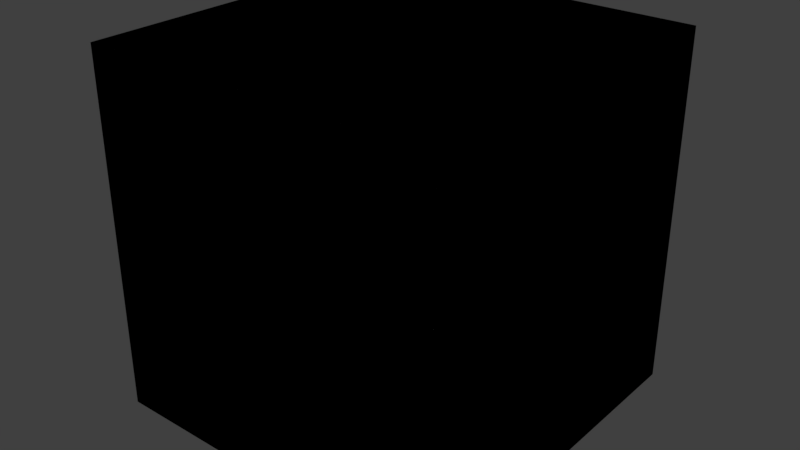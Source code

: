 # Source: update_cast_shadow_table_output.test.blend  (saved by Blender 2.79.0; exported with 4.5.12 LTS)
import bpy
from mathutils import Matrix  # noqa: F401  (used for matrix-valued properties, if any)

bpy.ops.wm.read_factory_settings(use_empty=True)
scene = bpy.context.scene
scene.name = 'Scene'

# ---- collections
col_collection_1 = bpy.data.collections.new('Collection 1'); scene.collection.children.link(col_collection_1)
col_collection_2 = bpy.data.collections.new('Collection 2'); scene.collection.children.link(col_collection_2)
col_collection_3 = bpy.data.collections.new('Collection 3'); scene.collection.children.link(col_collection_3)
col_collection_4 = bpy.data.collections.new('Collection 4'); scene.collection.children.link(col_collection_4)
col_collection_5 = bpy.data.collections.new('Collection 5'); scene.collection.children.link(col_collection_5)
col_collection_6 = bpy.data.collections.new('Collection 6'); scene.collection.children.link(col_collection_6)
col_collection_7 = bpy.data.collections.new('Collection 7'); scene.collection.children.link(col_collection_7)

# ---- materials (node trees are filled in below, after node groups)
mat_mat_shared_no_table_1 = bpy.data.materials.new('Mat_shared_no_table_1')
mat_mat_shared_no_table_1.alpha_threshold = 0.0
mat_mat_shared_no_table_1.use_transparent_shadow = False
mat_mat_shared_no_table_1.roughness = 0.5
mat_mat_shared_no_table_2 = bpy.data.materials.new('Mat_shared_no_table_2')
mat_mat_shared_no_table_2.alpha_threshold = 0.0
mat_mat_shared_no_table_2.use_transparent_shadow = False
mat_mat_shared_no_table_2.roughness = 0.5
mat_mat_shared_table_very_common = bpy.data.materials.new('Mat_shared_table_very_common')
mat_mat_shared_table_very_common.alpha_threshold = 0.0
mat_mat_shared_table_very_common.use_transparent_shadow = False
mat_mat_shared_table_very_common.roughness = 0.5
mat_mat_shared_table_1 = bpy.data.materials.new('Mat_shared_table_1')
mat_mat_shared_table_1.alpha_threshold = 0.0
mat_mat_shared_table_1.use_transparent_shadow = False
mat_mat_shared_table_1.roughness = 0.5
mat_mat_shared_table_2 = bpy.data.materials.new('Mat_shared_table_2')
mat_mat_shared_table_2.alpha_threshold = 0.0
mat_mat_shared_table_2.use_transparent_shadow = False
mat_mat_shared_table_2.roughness = 0.5
mat_mat_unique_1 = bpy.data.materials.new('Mat_unique_1')
mat_mat_unique_1.alpha_threshold = 0.0
mat_mat_unique_1.use_transparent_shadow = False
mat_mat_unique_1.roughness = 0.5
mat_mat_unique_2 = bpy.data.materials.new('Mat_unique_2')
mat_mat_unique_2.alpha_threshold = 0.0
mat_mat_unique_2.use_transparent_shadow = False
mat_mat_unique_2.roughness = 0.5

# ---- material node trees

# ---- world
world_world = bpy.data.worlds.new('World'); scene.world = world_world
world_world.color = (0.05088, 0.05088, 0.05088)
world_world.use_sun_shadow = False
world_world.sun_shadow_jitter_overblur = 0.0
world_world.cycles.sampling_method = 'MANUAL'

# ---- meshes
me_cube = bpy.data.meshes.new('Cube')
me_cube.from_pydata([(-1.0, -1.0, -1.0), (-1.0, -1.0, 1.0), (-1.0, 1.0, -1.0), (-1.0, 1.0, 1.0), (1.0, -1.0, -1.0), (1.0, -1.0, 1.0), (1.0, 1.0, -1.0), (1.0, 1.0, 1.0)], [], [(0, 1, 3, 2), (2, 3, 7, 6), (6, 7, 5, 4), (4, 5, 1, 0), (2, 6, 4, 0), (7, 3, 1, 5)])
me_cube.materials.append(mat_mat_shared_no_table_1)
me_cube.use_remesh_preserve_volume = False
me_cube.use_remesh_preserve_attributes = False
me_cube.use_mirror_vertex_groups = False
me_cube.update()
me_cube_007 = bpy.data.meshes.new('Cube.007')
me_cube_007.from_pydata([(-1.0, -1.0, -1.0), (-1.0, -1.0, 1.0), (-1.0, 1.0, -1.0), (-1.0, 1.0, 1.0), (1.0, -1.0, -1.0), (1.0, -1.0, 1.0), (1.0, 1.0, -1.0), (1.0, 1.0, 1.0)], [], [(0, 1, 3, 2), (2, 3, 7, 6), (6, 7, 5, 4), (4, 5, 1, 0), (2, 6, 4, 0), (7, 3, 1, 5)])
me_cube_007.materials.append(mat_mat_shared_no_table_1)
me_cube_007.use_remesh_preserve_volume = False
me_cube_007.use_remesh_preserve_attributes = False
me_cube_007.use_mirror_vertex_groups = False
me_cube_007.update()
me_cube_008 = bpy.data.meshes.new('Cube.008')
me_cube_008.from_pydata([(-1.0, -1.0, -1.0), (-1.0, -1.0, 1.0), (-1.0, 1.0, -1.0), (-1.0, 1.0, 1.0), (1.0, -1.0, -1.0), (1.0, -1.0, 1.0), (1.0, 1.0, -1.0), (1.0, 1.0, 1.0)], [], [(0, 1, 3, 2), (2, 3, 7, 6), (6, 7, 5, 4), (4, 5, 1, 0), (2, 6, 4, 0), (7, 3, 1, 5)])
me_cube_008.materials.append(mat_mat_shared_no_table_2)
me_cube_008.use_remesh_preserve_volume = False
me_cube_008.use_remesh_preserve_attributes = False
me_cube_008.use_mirror_vertex_groups = False
me_cube_008.update()
me_cube_009 = bpy.data.meshes.new('Cube.009')
me_cube_009.from_pydata([(-1.0, -1.0, -1.0), (-1.0, -1.0, 1.0), (-1.0, 1.0, -1.0), (-1.0, 1.0, 1.0), (1.0, -1.0, -1.0), (1.0, -1.0, 1.0), (1.0, 1.0, -1.0), (1.0, 1.0, 1.0)], [], [(0, 1, 3, 2), (2, 3, 7, 6), (6, 7, 5, 4), (4, 5, 1, 0), (2, 6, 4, 0), (7, 3, 1, 5)])
me_cube_009.materials.append(mat_mat_shared_no_table_2)
me_cube_009.use_remesh_preserve_volume = False
me_cube_009.use_remesh_preserve_attributes = False
me_cube_009.use_mirror_vertex_groups = False
me_cube_009.update()
me_cube_011 = bpy.data.meshes.new('Cube.011')
me_cube_011.from_pydata([(-1.0, -1.0, -1.0), (-1.0, -1.0, 1.0), (-1.0, 1.0, -1.0), (-1.0, 1.0, 1.0), (1.0, -1.0, -1.0), (1.0, -1.0, 1.0), (1.0, 1.0, -1.0), (1.0, 1.0, 1.0)], [], [(0, 1, 3, 2), (2, 3, 7, 6), (6, 7, 5, 4), (4, 5, 1, 0), (2, 6, 4, 0), (7, 3, 1, 5)])
me_cube_011.materials.append(mat_mat_shared_table_very_common)
me_cube_011.materials.append(mat_mat_shared_table_1)
me_cube_011.materials.append(mat_mat_shared_table_2)
me_cube_011.use_remesh_preserve_volume = False
me_cube_011.use_remesh_preserve_attributes = False
me_cube_011.use_mirror_vertex_groups = False
me_cube_011.update()
me_cube_010 = bpy.data.meshes.new('Cube.010')
me_cube_010.from_pydata([(-1.0, -1.0, -1.0), (-1.0, -1.0, 1.0), (-1.0, 1.0, -1.0), (-1.0, 1.0, 1.0), (1.0, -1.0, -1.0), (1.0, -1.0, 1.0), (1.0, 1.0, -1.0), (1.0, 1.0, 1.0)], [], [(0, 1, 3, 2), (2, 3, 7, 6), (6, 7, 5, 4), (4, 5, 1, 0), (2, 6, 4, 0), (7, 3, 1, 5)])
me_cube_010.materials.append(mat_mat_shared_table_very_common)
me_cube_010.materials.append(mat_mat_shared_table_1)
me_cube_010.materials.append(mat_mat_shared_table_2)
me_cube_010.materials.append(mat_mat_unique_1)
me_cube_010.use_remesh_preserve_volume = False
me_cube_010.use_remesh_preserve_attributes = False
me_cube_010.use_mirror_vertex_groups = False
me_cube_010.update()
me_cube_012 = bpy.data.meshes.new('Cube.012')
me_cube_012.from_pydata([(-1.0, -1.0, -1.0), (-1.0, -1.0, 1.0), (-1.0, 1.0, -1.0), (-1.0, 1.0, 1.0), (1.0, -1.0, -1.0), (1.0, -1.0, 1.0), (1.0, 1.0, -1.0), (1.0, 1.0, 1.0)], [], [(0, 1, 3, 2), (2, 3, 7, 6), (6, 7, 5, 4), (4, 5, 1, 0), (2, 6, 4, 0), (7, 3, 1, 5)])
me_cube_012.materials.append(mat_mat_shared_table_very_common)
me_cube_012.materials.append(mat_mat_unique_2)
me_cube_012.use_remesh_preserve_volume = False
me_cube_012.use_remesh_preserve_attributes = False
me_cube_012.use_mirror_vertex_groups = False
me_cube_012.update()

# ---- objects
ob_01_no_table_global_on_1 = bpy.data.objects.new('01_No_Table_Global_on_1', me_cube)
ob_02_no_table_global_on_2 = bpy.data.objects.new('02_No_Table_Global_on_2', me_cube_007)
ob_03_no_table_global_off_1 = bpy.data.objects.new('03_No_Table_Global_off_1', me_cube_008)
ob_04_no_table_global_off_2 = bpy.data.objects.new('04_No_Table_Global_off_2', me_cube_009)
ob_05_no_table_global_mixed_on = bpy.data.objects.new('05_No_Table_Global_mixed_on', me_cube_011)
ob_06_no_table_global_mixed_off = bpy.data.objects.new('06_No_Table_Global_mixed_off', me_cube_010)
ob_07_no_table_global_mixed_non_scenery_type = bpy.data.objects.new('07_No_Table_Global_mixed_non_scenery_type', me_cube_012)

# ---- transforms, parenting, visibility, modifiers, constraints
ob_01_no_table_global_on_1.location = (0.0, 0.0, 0.0)
ob_01_no_table_global_on_1.lineart.crease_threshold = 0.0
ob_02_no_table_global_on_2.location = (0.0, 0.0, 0.0)
ob_02_no_table_global_on_2.lineart.crease_threshold = 0.0
ob_03_no_table_global_off_1.location = (0.0, 0.0, 0.0)
ob_03_no_table_global_off_1.lineart.crease_threshold = 0.0
ob_04_no_table_global_off_2.location = (0.0, 0.0, 0.0)
ob_04_no_table_global_off_2.lineart.crease_threshold = 0.0
ob_05_no_table_global_mixed_on.location = (0.0, 0.0, 0.0)
ob_05_no_table_global_mixed_on.lineart.crease_threshold = 0.0
ob_06_no_table_global_mixed_off.location = (0.0, 0.0, 0.0)
ob_06_no_table_global_mixed_off.lineart.crease_threshold = 0.0
ob_07_no_table_global_mixed_non_scenery_type.location = (0.0, 0.0, 0.0)
ob_07_no_table_global_mixed_non_scenery_type.lineart.crease_threshold = 0.0

# ---- collection membership
col_collection_1.objects.link(ob_01_no_table_global_on_1)
col_collection_2.objects.link(ob_02_no_table_global_on_2)
col_collection_3.objects.link(ob_03_no_table_global_off_1)
col_collection_4.objects.link(ob_04_no_table_global_off_2)
col_collection_5.objects.link(ob_05_no_table_global_mixed_on)
col_collection_6.objects.link(ob_06_no_table_global_mixed_off)
col_collection_7.objects.link(ob_07_no_table_global_mixed_non_scenery_type)

# ---- scene / render settings (as saved in the file)
scene.frame_start = 1; scene.frame_end = 250; scene.frame_set(1)
scene.render.engine = 'BLENDER_EEVEE_NEXT'
scene.render.resolution_percentage = 50
scene.render.dither_intensity = 0.0
scene.cycles.use_denoising = False
scene.cycles.samples = 128
scene.cycles.sampling_pattern = 'TABULATED_SOBOL'
scene.cycles.use_adaptive_sampling = False
scene.cycles.use_light_tree = False
scene.cycles.blur_glossy = 0.0
scene.cycles.sample_clamp_indirect = 0.0
scene.view_settings.view_transform = 'Standard'
bpy.context.view_layer.update()

# ---- added for rendering (the .blend has no active camera and no usable light): camera, sun
cam_auto = bpy.data.cameras.new('AutoCamera')
cam_auto.lens = 50.0
cam_auto.sensor_width = 36.0
cam_auto.clip_end = 1000.0
ob_auto_camera = bpy.data.objects.new('AutoCamera', cam_auto)
scene.collection.objects.link(ob_auto_camera)
ob_auto_camera.location = (3.20507, -3.84609, 2.56406)
ob_auto_camera.rotation_euler = (1.09748, -7.21219e-08, 0.694738)
scene.camera = ob_auto_camera
light_auto_sun = bpy.data.lights.new('AutoSun', 'SUN')
light_auto_sun.energy = 3.0
light_auto_sun.angle = 0.0523599
ob_auto_sun = bpy.data.objects.new('AutoSun', light_auto_sun)
scene.collection.objects.link(ob_auto_sun)
ob_auto_sun.rotation_euler = (0.872665, 0.174533, 0.523599)
bpy.context.view_layer.update()
